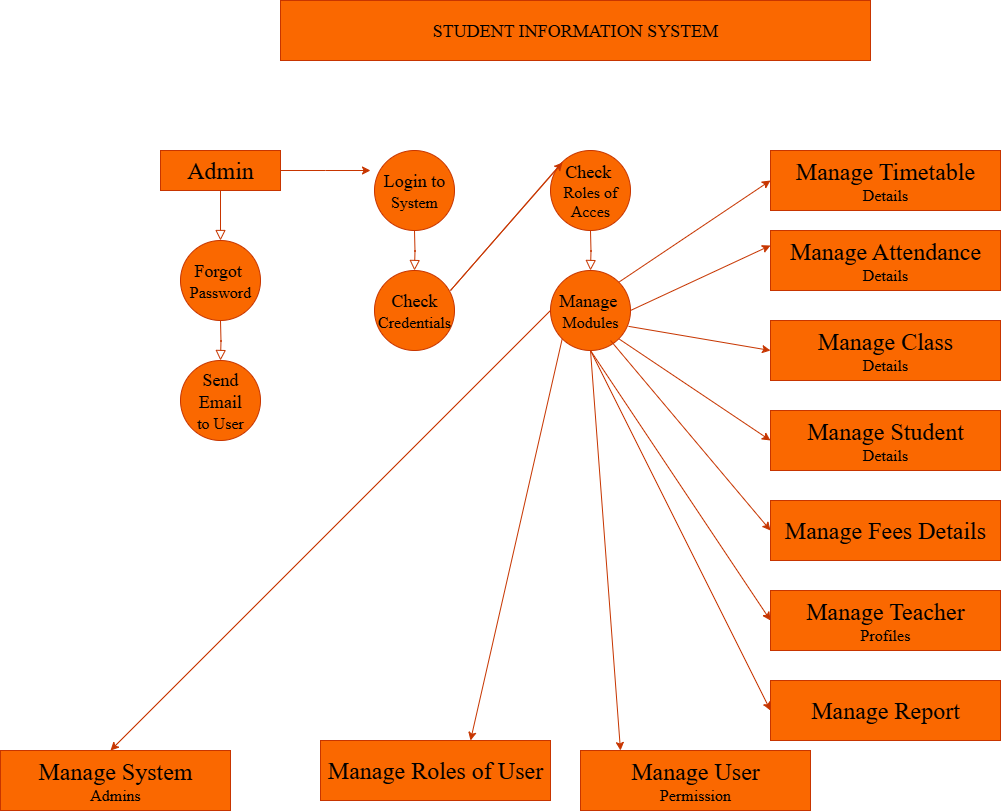

The diagram above was exported from draw.io. Its source (the exported page's mxGraphModel, read from the mxfile embedded in the PNG):
<mxGraphModel dx="2084" dy="2223" grid="1" gridSize="10" guides="1" tooltips="1" connect="1" arrows="1" fold="1" page="1" pageScale="1" pageWidth="827" pageHeight="1169" math="0" shadow="0">
  <root>
    <mxCell id="WIyWlLk6GJQsqaUBKTNV-0" />
    <mxCell id="WIyWlLk6GJQsqaUBKTNV-1" parent="WIyWlLk6GJQsqaUBKTNV-0" />
    <mxCell id="WIyWlLk6GJQsqaUBKTNV-2" value="" style="rounded=0;html=1;jettySize=auto;orthogonalLoop=1;fontSize=11;endArrow=block;endFill=0;endSize=8;strokeWidth=1;shadow=0;labelBackgroundColor=none;edgeStyle=orthogonalEdgeStyle;fillColor=#fa6800;strokeColor=#C73500;" parent="WIyWlLk6GJQsqaUBKTNV-1" edge="1">
      <mxGeometry relative="1" as="geometry">
        <mxPoint x="220" y="120" as="sourcePoint" />
        <mxPoint x="220" y="170" as="targetPoint" />
      </mxGeometry>
    </mxCell>
    <mxCell id="WIyWlLk6GJQsqaUBKTNV-4" value="" style="rounded=0;html=1;jettySize=auto;orthogonalLoop=1;fontSize=11;endArrow=block;endFill=0;endSize=8;strokeWidth=1;shadow=0;labelBackgroundColor=none;edgeStyle=orthogonalEdgeStyle;fillColor=#fa6800;strokeColor=#C73500;" parent="WIyWlLk6GJQsqaUBKTNV-1" edge="1">
      <mxGeometry y="20" relative="1" as="geometry">
        <mxPoint as="offset" />
        <mxPoint x="220" y="250" as="sourcePoint" />
        <mxPoint x="220" y="290" as="targetPoint" />
      </mxGeometry>
    </mxCell>
    <mxCell id="mWbgpeorKDwZ6qnZSHF5-21" style="edgeStyle=orthogonalEdgeStyle;rounded=0;orthogonalLoop=1;jettySize=auto;html=1;fillColor=#fa6800;strokeColor=#C73500;" edge="1" parent="WIyWlLk6GJQsqaUBKTNV-1" source="mWbgpeorKDwZ6qnZSHF5-0">
      <mxGeometry relative="1" as="geometry">
        <mxPoint x="370" y="100" as="targetPoint" />
      </mxGeometry>
    </mxCell>
    <mxCell id="mWbgpeorKDwZ6qnZSHF5-0" value="&lt;font face=&quot;Times New Roman&quot; style=&quot;font-size: 24px;&quot;&gt;Admin&lt;/font&gt;" style="rounded=0;whiteSpace=wrap;html=1;fillColor=#fa6800;fontColor=#000000;strokeColor=#C73500;" vertex="1" parent="WIyWlLk6GJQsqaUBKTNV-1">
      <mxGeometry x="160" y="80" width="120" height="40" as="geometry" />
    </mxCell>
    <mxCell id="mWbgpeorKDwZ6qnZSHF5-2" value="&lt;font style=&quot;font-size: 18px;&quot; face=&quot;Times New Roman&quot;&gt;Forgot&amp;nbsp;&lt;/font&gt;&lt;div&gt;&lt;font size=&quot;3&quot; face=&quot;Times New Roman&quot;&gt;Password&lt;/font&gt;&lt;/div&gt;" style="ellipse;whiteSpace=wrap;html=1;aspect=fixed;fillColor=#fa6800;fontColor=#000000;strokeColor=#C73500;" vertex="1" parent="WIyWlLk6GJQsqaUBKTNV-1">
      <mxGeometry x="180" y="170" width="80" height="80" as="geometry" />
    </mxCell>
    <mxCell id="mWbgpeorKDwZ6qnZSHF5-3" value="&lt;font style=&quot;font-size: 18px;&quot; face=&quot;Times New Roman&quot;&gt;Send Email&lt;/font&gt;&lt;div&gt;&lt;font size=&quot;3&quot; face=&quot;Times New Roman&quot;&gt;to User&lt;/font&gt;&lt;/div&gt;" style="ellipse;whiteSpace=wrap;html=1;aspect=fixed;fillColor=#fa6800;fontColor=#000000;strokeColor=#C73500;" vertex="1" parent="WIyWlLk6GJQsqaUBKTNV-1">
      <mxGeometry x="180" y="290" width="80" height="80" as="geometry" />
    </mxCell>
    <mxCell id="mWbgpeorKDwZ6qnZSHF5-7" value="" style="rounded=0;html=1;jettySize=auto;orthogonalLoop=1;fontSize=11;endArrow=block;endFill=0;endSize=8;strokeWidth=1;shadow=0;labelBackgroundColor=none;edgeStyle=orthogonalEdgeStyle;fillColor=#fa6800;strokeColor=#C73500;" edge="1" parent="WIyWlLk6GJQsqaUBKTNV-1">
      <mxGeometry y="20" relative="1" as="geometry">
        <mxPoint as="offset" />
        <mxPoint x="414" y="160" as="sourcePoint" />
        <mxPoint x="414" y="200" as="targetPoint" />
      </mxGeometry>
    </mxCell>
    <mxCell id="mWbgpeorKDwZ6qnZSHF5-9" value="&lt;font style=&quot;font-size: 18px;&quot; face=&quot;Times New Roman&quot;&gt;Login to&lt;/font&gt;&lt;div&gt;&lt;font size=&quot;3&quot; face=&quot;Times New Roman&quot;&gt;System&lt;/font&gt;&lt;/div&gt;" style="ellipse;whiteSpace=wrap;html=1;aspect=fixed;fillColor=#fa6800;fontColor=#000000;strokeColor=#C73500;" vertex="1" parent="WIyWlLk6GJQsqaUBKTNV-1">
      <mxGeometry x="374" y="80" width="80" height="80" as="geometry" />
    </mxCell>
    <mxCell id="mWbgpeorKDwZ6qnZSHF5-10" value="&lt;font style=&quot;font-size: 18px;&quot; face=&quot;Times New Roman&quot;&gt;Check&lt;/font&gt;&lt;div&gt;&lt;font size=&quot;3&quot; face=&quot;Times New Roman&quot;&gt;Credentials&lt;/font&gt;&lt;/div&gt;" style="ellipse;whiteSpace=wrap;html=1;aspect=fixed;fillColor=#fa6800;fontColor=#000000;strokeColor=#C73500;" vertex="1" parent="WIyWlLk6GJQsqaUBKTNV-1">
      <mxGeometry x="374" y="200" width="80" height="80" as="geometry" />
    </mxCell>
    <mxCell id="mWbgpeorKDwZ6qnZSHF5-12" value="" style="rounded=0;html=1;jettySize=auto;orthogonalLoop=1;fontSize=11;endArrow=block;endFill=0;endSize=8;strokeWidth=1;shadow=0;labelBackgroundColor=none;edgeStyle=orthogonalEdgeStyle;fillColor=#fa6800;strokeColor=#C73500;" edge="1" parent="WIyWlLk6GJQsqaUBKTNV-1">
      <mxGeometry y="20" relative="1" as="geometry">
        <mxPoint as="offset" />
        <mxPoint x="590" y="160" as="sourcePoint" />
        <mxPoint x="590" y="200" as="targetPoint" />
      </mxGeometry>
    </mxCell>
    <mxCell id="mWbgpeorKDwZ6qnZSHF5-14" value="&lt;font face=&quot;Times New Roman&quot; style=&quot;font-size: 18px;&quot;&gt;Check&amp;nbsp;&lt;/font&gt;&lt;div&gt;&lt;font face=&quot;Times New Roman&quot; size=&quot;3&quot;&gt;Roles of&lt;/font&gt;&lt;/div&gt;&lt;div&gt;&lt;font face=&quot;Times New Roman&quot; size=&quot;3&quot;&gt;Acces&lt;/font&gt;&lt;/div&gt;" style="ellipse;whiteSpace=wrap;html=1;aspect=fixed;fillColor=#fa6800;fontColor=#000000;strokeColor=#C73500;" vertex="1" parent="WIyWlLk6GJQsqaUBKTNV-1">
      <mxGeometry x="550" y="80" width="80" height="80" as="geometry" />
    </mxCell>
    <mxCell id="mWbgpeorKDwZ6qnZSHF5-15" value="&lt;font face=&quot;Times New Roman&quot; style=&quot;font-size: 18px;&quot;&gt;Manage&amp;nbsp;&lt;/font&gt;&lt;div&gt;&lt;font face=&quot;Times New Roman&quot; size=&quot;3&quot;&gt;Modules&lt;/font&gt;&lt;/div&gt;" style="ellipse;whiteSpace=wrap;html=1;aspect=fixed;fillColor=#fa6800;fontColor=#000000;strokeColor=#C73500;" vertex="1" parent="WIyWlLk6GJQsqaUBKTNV-1">
      <mxGeometry x="550" y="200" width="80" height="80" as="geometry" />
    </mxCell>
    <mxCell id="mWbgpeorKDwZ6qnZSHF5-16" value="&lt;font style=&quot;font-size: 18px;&quot; face=&quot;Times New Roman&quot;&gt;STUDENT INFORMATION SYSTEM&lt;/font&gt;" style="rounded=0;whiteSpace=wrap;html=1;fillColor=#fa6800;fontColor=#000000;strokeColor=#C73500;" vertex="1" parent="WIyWlLk6GJQsqaUBKTNV-1">
      <mxGeometry x="280" y="-70" width="590" height="60" as="geometry" />
    </mxCell>
    <mxCell id="mWbgpeorKDwZ6qnZSHF5-17" value="&lt;font style=&quot;font-size: 24px;&quot; face=&quot;Times New Roman&quot;&gt;Manage Timetable&lt;/font&gt;&lt;div&gt;&lt;font size=&quot;3&quot; face=&quot;Times New Roman&quot;&gt;Details&lt;/font&gt;&lt;/div&gt;" style="rounded=0;whiteSpace=wrap;html=1;fillColor=#fa6800;fontColor=#000000;strokeColor=#C73500;" vertex="1" parent="WIyWlLk6GJQsqaUBKTNV-1">
      <mxGeometry x="770" y="80" width="230" height="60" as="geometry" />
    </mxCell>
    <mxCell id="mWbgpeorKDwZ6qnZSHF5-19" value="&lt;font style=&quot;font-size: 24px;&quot; face=&quot;Times New Roman&quot;&gt;Manage Attendance&lt;/font&gt;&lt;div&gt;&lt;font size=&quot;3&quot; face=&quot;Times New Roman&quot;&gt;Details&lt;/font&gt;&lt;/div&gt;" style="rounded=0;whiteSpace=wrap;html=1;fillColor=#fa6800;fontColor=#000000;strokeColor=#C73500;" vertex="1" parent="WIyWlLk6GJQsqaUBKTNV-1">
      <mxGeometry x="770" y="160" width="230" height="60" as="geometry" />
    </mxCell>
    <mxCell id="mWbgpeorKDwZ6qnZSHF5-25" value="&lt;font style=&quot;font-size: 24px;&quot; face=&quot;Times New Roman&quot;&gt;Manage Class&lt;/font&gt;&lt;div&gt;&lt;font size=&quot;3&quot; face=&quot;Times New Roman&quot;&gt;Details&lt;/font&gt;&lt;/div&gt;" style="rounded=0;whiteSpace=wrap;html=1;fillColor=#fa6800;fontColor=#000000;strokeColor=#C73500;" vertex="1" parent="WIyWlLk6GJQsqaUBKTNV-1">
      <mxGeometry x="770" y="250" width="230" height="60" as="geometry" />
    </mxCell>
    <mxCell id="mWbgpeorKDwZ6qnZSHF5-26" value="&lt;font style=&quot;font-size: 24px;&quot; face=&quot;Times New Roman&quot;&gt;Manage Student&lt;/font&gt;&lt;div&gt;&lt;font size=&quot;3&quot; face=&quot;Times New Roman&quot;&gt;Details&lt;/font&gt;&lt;/div&gt;" style="rounded=0;whiteSpace=wrap;html=1;fillColor=#fa6800;fontColor=#000000;strokeColor=#C73500;" vertex="1" parent="WIyWlLk6GJQsqaUBKTNV-1">
      <mxGeometry x="770" y="340" width="230" height="60" as="geometry" />
    </mxCell>
    <mxCell id="mWbgpeorKDwZ6qnZSHF5-27" value="&lt;font style=&quot;font-size: 24px;&quot; face=&quot;Times New Roman&quot;&gt;Manage Fees Details&lt;/font&gt;" style="rounded=0;whiteSpace=wrap;html=1;fillColor=#fa6800;fontColor=#000000;strokeColor=#C73500;" vertex="1" parent="WIyWlLk6GJQsqaUBKTNV-1">
      <mxGeometry x="770" y="430" width="230" height="60" as="geometry" />
    </mxCell>
    <mxCell id="mWbgpeorKDwZ6qnZSHF5-28" value="&lt;font style=&quot;font-size: 24px;&quot; face=&quot;Times New Roman&quot;&gt;Manage Teacher&lt;/font&gt;&lt;div&gt;&lt;font size=&quot;3&quot; face=&quot;Times New Roman&quot;&gt;Profiles&lt;/font&gt;&lt;/div&gt;" style="rounded=0;whiteSpace=wrap;html=1;fillColor=#fa6800;fontColor=#000000;strokeColor=#C73500;" vertex="1" parent="WIyWlLk6GJQsqaUBKTNV-1">
      <mxGeometry x="770" y="520" width="230" height="60" as="geometry" />
    </mxCell>
    <mxCell id="mWbgpeorKDwZ6qnZSHF5-29" value="&lt;font style=&quot;font-size: 24px;&quot; face=&quot;Times New Roman&quot;&gt;Manage Report&lt;/font&gt;" style="rounded=0;whiteSpace=wrap;html=1;fillColor=#fa6800;fontColor=#000000;strokeColor=#C73500;" vertex="1" parent="WIyWlLk6GJQsqaUBKTNV-1">
      <mxGeometry x="770" y="610" width="230" height="60" as="geometry" />
    </mxCell>
    <mxCell id="mWbgpeorKDwZ6qnZSHF5-32" value="" style="endArrow=classic;html=1;rounded=0;exitX=0;exitY=0;exitDx=0;exitDy=0;fillColor=#fa6800;strokeColor=#C73500;" edge="1" parent="WIyWlLk6GJQsqaUBKTNV-1" source="mWbgpeorKDwZ6qnZSHF5-14">
      <mxGeometry width="50" height="50" relative="1" as="geometry">
        <mxPoint x="390" y="380" as="sourcePoint" />
        <mxPoint x="562" y="92" as="targetPoint" />
        <Array as="points">
          <mxPoint x="450" y="220" />
        </Array>
      </mxGeometry>
    </mxCell>
    <mxCell id="mWbgpeorKDwZ6qnZSHF5-36" value="" style="endArrow=classic;html=1;rounded=0;entryX=0;entryY=0.5;entryDx=0;entryDy=0;exitX=1;exitY=0;exitDx=0;exitDy=0;fillColor=#fa6800;strokeColor=#C73500;" edge="1" parent="WIyWlLk6GJQsqaUBKTNV-1" source="mWbgpeorKDwZ6qnZSHF5-15" target="mWbgpeorKDwZ6qnZSHF5-17">
      <mxGeometry width="50" height="50" relative="1" as="geometry">
        <mxPoint x="330" y="720" as="sourcePoint" />
        <mxPoint x="750" y="210" as="targetPoint" />
      </mxGeometry>
    </mxCell>
    <mxCell id="mWbgpeorKDwZ6qnZSHF5-37" value="" style="endArrow=classic;html=1;rounded=0;exitX=1;exitY=0.5;exitDx=0;exitDy=0;entryX=0;entryY=0.25;entryDx=0;entryDy=0;fillColor=#fa6800;strokeColor=#C73500;" edge="1" parent="WIyWlLk6GJQsqaUBKTNV-1" source="mWbgpeorKDwZ6qnZSHF5-15" target="mWbgpeorKDwZ6qnZSHF5-19">
      <mxGeometry width="50" height="50" relative="1" as="geometry">
        <mxPoint x="630" y="290" as="sourcePoint" />
        <mxPoint x="550" y="420" as="targetPoint" />
      </mxGeometry>
    </mxCell>
    <mxCell id="mWbgpeorKDwZ6qnZSHF5-38" value="" style="endArrow=classic;html=1;rounded=0;entryX=0;entryY=0.5;entryDx=0;entryDy=0;exitX=0.975;exitY=0.698;exitDx=0;exitDy=0;exitPerimeter=0;fillColor=#fa6800;strokeColor=#C73500;" edge="1" parent="WIyWlLk6GJQsqaUBKTNV-1" source="mWbgpeorKDwZ6qnZSHF5-15" target="mWbgpeorKDwZ6qnZSHF5-25">
      <mxGeometry width="50" height="50" relative="1" as="geometry">
        <mxPoint x="420" y="790" as="sourcePoint" />
        <mxPoint x="470" y="740" as="targetPoint" />
      </mxGeometry>
    </mxCell>
    <mxCell id="mWbgpeorKDwZ6qnZSHF5-39" value="" style="endArrow=classic;html=1;rounded=0;entryX=0;entryY=0.5;entryDx=0;entryDy=0;exitX=1;exitY=1;exitDx=0;exitDy=0;fillColor=#fa6800;strokeColor=#C73500;" edge="1" parent="WIyWlLk6GJQsqaUBKTNV-1" source="mWbgpeorKDwZ6qnZSHF5-15" target="mWbgpeorKDwZ6qnZSHF5-26">
      <mxGeometry width="50" height="50" relative="1" as="geometry">
        <mxPoint x="460" y="720" as="sourcePoint" />
        <mxPoint x="510" y="670" as="targetPoint" />
      </mxGeometry>
    </mxCell>
    <mxCell id="mWbgpeorKDwZ6qnZSHF5-40" value="" style="endArrow=classic;html=1;rounded=0;entryX=0;entryY=0.5;entryDx=0;entryDy=0;fillColor=#fa6800;strokeColor=#C73500;" edge="1" parent="WIyWlLk6GJQsqaUBKTNV-1" target="mWbgpeorKDwZ6qnZSHF5-27">
      <mxGeometry width="50" height="50" relative="1" as="geometry">
        <mxPoint x="610" y="270" as="sourcePoint" />
        <mxPoint x="500" y="830" as="targetPoint" />
      </mxGeometry>
    </mxCell>
    <mxCell id="mWbgpeorKDwZ6qnZSHF5-41" value="" style="endArrow=classic;html=1;rounded=0;entryX=0;entryY=0.5;entryDx=0;entryDy=0;exitX=0.5;exitY=1;exitDx=0;exitDy=0;fillColor=#fa6800;strokeColor=#C73500;" edge="1" parent="WIyWlLk6GJQsqaUBKTNV-1" source="mWbgpeorKDwZ6qnZSHF5-15" target="mWbgpeorKDwZ6qnZSHF5-28">
      <mxGeometry width="50" height="50" relative="1" as="geometry">
        <mxPoint x="580" y="290" as="sourcePoint" />
        <mxPoint x="590" y="850" as="targetPoint" />
      </mxGeometry>
    </mxCell>
    <mxCell id="mWbgpeorKDwZ6qnZSHF5-42" value="" style="endArrow=classic;html=1;rounded=0;entryX=0;entryY=0.5;entryDx=0;entryDy=0;exitX=0.5;exitY=1;exitDx=0;exitDy=0;fillColor=#fa6800;strokeColor=#C73500;" edge="1" parent="WIyWlLk6GJQsqaUBKTNV-1" source="mWbgpeorKDwZ6qnZSHF5-15" target="mWbgpeorKDwZ6qnZSHF5-29">
      <mxGeometry width="50" height="50" relative="1" as="geometry">
        <mxPoint x="620" y="680" as="sourcePoint" />
        <mxPoint x="670" y="630" as="targetPoint" />
      </mxGeometry>
    </mxCell>
    <mxCell id="mWbgpeorKDwZ6qnZSHF5-43" value="" style="endArrow=classic;html=1;rounded=0;exitX=0;exitY=0.5;exitDx=0;exitDy=0;fillColor=#fa6800;strokeColor=#C73500;" edge="1" parent="WIyWlLk6GJQsqaUBKTNV-1" source="mWbgpeorKDwZ6qnZSHF5-15">
      <mxGeometry width="50" height="50" relative="1" as="geometry">
        <mxPoint x="290" y="790" as="sourcePoint" />
        <mxPoint x="110" y="680" as="targetPoint" />
      </mxGeometry>
    </mxCell>
    <mxCell id="mWbgpeorKDwZ6qnZSHF5-44" value="" style="endArrow=classic;html=1;rounded=0;exitX=0;exitY=1;exitDx=0;exitDy=0;fillColor=#fa6800;strokeColor=#C73500;" edge="1" parent="WIyWlLk6GJQsqaUBKTNV-1" source="mWbgpeorKDwZ6qnZSHF5-15">
      <mxGeometry width="50" height="50" relative="1" as="geometry">
        <mxPoint x="900" y="570" as="sourcePoint" />
        <mxPoint x="470" y="670" as="targetPoint" />
      </mxGeometry>
    </mxCell>
    <mxCell id="mWbgpeorKDwZ6qnZSHF5-45" value="" style="endArrow=classic;html=1;rounded=0;exitX=0.5;exitY=1;exitDx=0;exitDy=0;fillColor=#fa6800;strokeColor=#C73500;" edge="1" parent="WIyWlLk6GJQsqaUBKTNV-1" source="mWbgpeorKDwZ6qnZSHF5-15">
      <mxGeometry width="50" height="50" relative="1" as="geometry">
        <mxPoint x="582" y="820" as="sourcePoint" />
        <mxPoint x="620" y="680" as="targetPoint" />
      </mxGeometry>
    </mxCell>
    <mxCell id="mWbgpeorKDwZ6qnZSHF5-46" value="&lt;font style=&quot;font-size: 24px;&quot; face=&quot;Times New Roman&quot;&gt;Manage System&lt;/font&gt;&lt;div&gt;&lt;font size=&quot;3&quot; face=&quot;Times New Roman&quot;&gt;Admins&lt;/font&gt;&lt;/div&gt;" style="rounded=0;whiteSpace=wrap;html=1;fillColor=#fa6800;fontColor=#000000;strokeColor=#C73500;" vertex="1" parent="WIyWlLk6GJQsqaUBKTNV-1">
      <mxGeometry y="680" width="230" height="60" as="geometry" />
    </mxCell>
    <mxCell id="mWbgpeorKDwZ6qnZSHF5-47" value="&lt;font style=&quot;font-size: 24px;&quot; face=&quot;Times New Roman&quot;&gt;Manage Roles of User&lt;/font&gt;" style="rounded=0;whiteSpace=wrap;html=1;fillColor=#fa6800;fontColor=#000000;strokeColor=#C73500;" vertex="1" parent="WIyWlLk6GJQsqaUBKTNV-1">
      <mxGeometry x="320" y="670" width="230" height="60" as="geometry" />
    </mxCell>
    <mxCell id="mWbgpeorKDwZ6qnZSHF5-48" value="&lt;font face=&quot;Times New Roman&quot; style=&quot;font-size: 24px;&quot;&gt;Manage User&lt;/font&gt;&lt;div&gt;&lt;font face=&quot;Times New Roman&quot; size=&quot;3&quot;&gt;Permission&lt;/font&gt;&lt;/div&gt;" style="rounded=0;whiteSpace=wrap;html=1;fillColor=#fa6800;fontColor=#000000;strokeColor=#C73500;" vertex="1" parent="WIyWlLk6GJQsqaUBKTNV-1">
      <mxGeometry x="580" y="680" width="230" height="60" as="geometry" />
    </mxCell>
  </root>
</mxGraphModel>